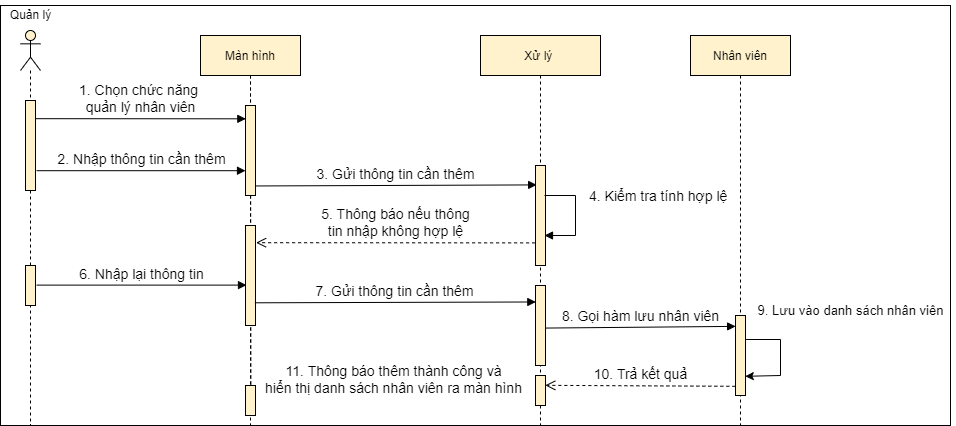

The diagram above was exported from draw.io. Its source (the exported page's mxGraphModel, read from the mxfile embedded in the PNG):
<mxGraphModel dx="1038" dy="641" grid="1" gridSize="10" guides="1" tooltips="1" connect="1" arrows="1" fold="1" page="1" pageScale="1" pageWidth="850" pageHeight="1100" math="0" shadow="0">
  <root>
    <mxCell id="0" />
    <mxCell id="1" parent="0" />
    <mxCell id="G3bVv9_abzK4qovoiKMm-1" value="" style="rounded=0;whiteSpace=wrap;html=1;" parent="1" vertex="1">
      <mxGeometry x="130" y="50" width="950" height="420" as="geometry" />
    </mxCell>
    <mxCell id="MPscw_y8peTYxQJJjwha-10" value="" style="endArrow=none;dashed=1;html=1;rounded=0;fontSize=13;entryX=0.504;entryY=0.941;entryDx=0;entryDy=0;entryPerimeter=0;" parent="1" target="F-oeoqeJH8lgBz33FF7a-4" edge="1">
      <mxGeometry width="50" height="50" relative="1" as="geometry">
        <mxPoint x="380" y="120" as="sourcePoint" />
        <mxPoint x="470" y="150" as="targetPoint" />
      </mxGeometry>
    </mxCell>
    <mxCell id="F-oeoqeJH8lgBz33FF7a-4" value="Màn hình" style="shape=umlLifeline;perimeter=lifelinePerimeter;container=1;collapsible=0;recursiveResize=0;rounded=0;shadow=0;strokeWidth=1;fillColor=#fff2cc;strokeColor=default;" parent="1" vertex="1">
      <mxGeometry x="330" y="80" width="100" height="390" as="geometry" />
    </mxCell>
    <mxCell id="F-oeoqeJH8lgBz33FF7a-5" value="" style="points=[];perimeter=orthogonalPerimeter;rounded=0;shadow=0;strokeWidth=1;fillColor=#fff2cc;strokeColor=default;" parent="F-oeoqeJH8lgBz33FF7a-4" vertex="1">
      <mxGeometry x="45" y="70" width="10" height="90" as="geometry" />
    </mxCell>
    <mxCell id="F-oeoqeJH8lgBz33FF7a-6" value="" style="html=1;points=[];perimeter=orthogonalPerimeter;fontSize=12;fillColor=#fff2cc;strokeColor=#000000;" parent="F-oeoqeJH8lgBz33FF7a-4" vertex="1">
      <mxGeometry x="45" y="190" width="10" height="100" as="geometry" />
    </mxCell>
    <mxCell id="F-oeoqeJH8lgBz33FF7a-7" value="" style="html=1;points=[];perimeter=orthogonalPerimeter;fontSize=12;fillColor=#fff2cc;strokeColor=#000000;" parent="F-oeoqeJH8lgBz33FF7a-4" vertex="1">
      <mxGeometry x="45" y="350" width="10" height="30" as="geometry" />
    </mxCell>
    <mxCell id="F-oeoqeJH8lgBz33FF7a-8" value="Xử lý " style="shape=umlLifeline;perimeter=lifelinePerimeter;container=1;collapsible=0;recursiveResize=0;rounded=0;shadow=0;strokeWidth=1;fillColor=#fff2cc;strokeColor=#000000;" parent="1" vertex="1">
      <mxGeometry x="610" y="80" width="120" height="390" as="geometry" />
    </mxCell>
    <mxCell id="F-oeoqeJH8lgBz33FF7a-9" value="" style="points=[];perimeter=orthogonalPerimeter;rounded=0;shadow=0;strokeWidth=1;fillColor=#fff2cc;strokeColor=#000000;" parent="F-oeoqeJH8lgBz33FF7a-8" vertex="1">
      <mxGeometry x="55" y="130" width="10" height="100" as="geometry" />
    </mxCell>
    <mxCell id="F-oeoqeJH8lgBz33FF7a-10" value="&lt;font style=&quot;font-size: 14px&quot;&gt;4.&amp;nbsp;Kiểm tra tính hợp lệ&lt;/font&gt;" style="edgeStyle=orthogonalEdgeStyle;html=1;align=left;spacingLeft=2;endArrow=block;rounded=0;fontSize=12;" parent="F-oeoqeJH8lgBz33FF7a-8" edge="1">
      <mxGeometry x="-0.375" y="10" relative="1" as="geometry">
        <mxPoint x="64" y="160" as="sourcePoint" />
        <Array as="points">
          <mxPoint x="95" y="160" />
          <mxPoint x="95" y="200" />
          <mxPoint x="64" y="200" />
        </Array>
        <mxPoint x="64" y="200" as="targetPoint" />
        <mxPoint as="offset" />
      </mxGeometry>
    </mxCell>
    <mxCell id="F-oeoqeJH8lgBz33FF7a-11" value="" style="html=1;points=[];perimeter=orthogonalPerimeter;fontSize=12;fillColor=#fff2cc;strokeColor=#000000;" parent="F-oeoqeJH8lgBz33FF7a-8" vertex="1">
      <mxGeometry x="55" y="250" width="10" height="80" as="geometry" />
    </mxCell>
    <mxCell id="F-oeoqeJH8lgBz33FF7a-12" value="" style="html=1;points=[];perimeter=orthogonalPerimeter;fontSize=12;fillColor=#fff2cc;strokeColor=#000000;" parent="F-oeoqeJH8lgBz33FF7a-8" vertex="1">
      <mxGeometry x="55" y="340" width="10" height="30" as="geometry" />
    </mxCell>
    <mxCell id="F-oeoqeJH8lgBz33FF7a-13" value="Nhân viên" style="shape=umlLifeline;perimeter=lifelinePerimeter;container=1;collapsible=0;recursiveResize=0;rounded=0;shadow=0;strokeWidth=1;fillColor=#fff2cc;strokeColor=#000000;" parent="1" vertex="1">
      <mxGeometry x="820" y="80" width="100" height="390" as="geometry" />
    </mxCell>
    <mxCell id="F-oeoqeJH8lgBz33FF7a-15" value="" style="html=1;points=[];perimeter=orthogonalPerimeter;fontSize=12;fillColor=#fff2cc;strokeColor=#000000;" parent="F-oeoqeJH8lgBz33FF7a-13" vertex="1">
      <mxGeometry x="45" y="280" width="10" height="80" as="geometry" />
    </mxCell>
    <mxCell id="MPscw_y8peTYxQJJjwha-5" value="" style="endArrow=classic;html=1;rounded=0;exitX=1.06;exitY=0.3;exitDx=0;exitDy=0;exitPerimeter=0;entryX=0.98;entryY=0.76;entryDx=0;entryDy=0;entryPerimeter=0;" parent="F-oeoqeJH8lgBz33FF7a-13" source="F-oeoqeJH8lgBz33FF7a-15" target="F-oeoqeJH8lgBz33FF7a-15" edge="1">
      <mxGeometry width="50" height="50" relative="1" as="geometry">
        <mxPoint x="110" y="300" as="sourcePoint" />
        <mxPoint x="120" y="380" as="targetPoint" />
        <Array as="points">
          <mxPoint x="90" y="304" />
          <mxPoint x="90" y="340" />
        </Array>
      </mxGeometry>
    </mxCell>
    <mxCell id="F-oeoqeJH8lgBz33FF7a-16" value="&lt;font style=&quot;font-size: 14px&quot;&gt;2. Nhập thông tin cần thêm&lt;/font&gt;" style="html=1;verticalAlign=bottom;endArrow=block;rounded=0;exitX=1.1;exitY=0.78;exitDx=0;exitDy=0;exitPerimeter=0;" parent="1" source="MPscw_y8peTYxQJJjwha-3" target="F-oeoqeJH8lgBz33FF7a-5" edge="1">
      <mxGeometry width="80" relative="1" as="geometry">
        <mxPoint x="204" y="213.99" as="sourcePoint" />
        <mxPoint x="590" y="270" as="targetPoint" />
      </mxGeometry>
    </mxCell>
    <mxCell id="F-oeoqeJH8lgBz33FF7a-17" value="&lt;font style=&quot;font-size: 14px&quot;&gt;3. Gửi thông tin cần thêm&lt;/font&gt;" style="html=1;verticalAlign=bottom;endArrow=block;rounded=0;fontSize=12;exitX=1.031;exitY=0.894;exitDx=0;exitDy=0;exitPerimeter=0;entryX=0.116;entryY=0.194;entryDx=0;entryDy=0;entryPerimeter=0;" parent="1" source="F-oeoqeJH8lgBz33FF7a-5" target="F-oeoqeJH8lgBz33FF7a-9" edge="1">
      <mxGeometry width="80" relative="1" as="geometry">
        <mxPoint x="510" y="270" as="sourcePoint" />
        <mxPoint x="590" y="270" as="targetPoint" />
      </mxGeometry>
    </mxCell>
    <mxCell id="F-oeoqeJH8lgBz33FF7a-18" value="&lt;font style=&quot;font-size: 14px&quot;&gt;5.&amp;nbsp;Thông báo nếu thông&lt;br&gt;tin nhập không hợp lệ&lt;/font&gt;" style="html=1;verticalAlign=bottom;endArrow=open;dashed=1;endSize=8;rounded=0;fontSize=12;exitX=-0.038;exitY=0.774;exitDx=0;exitDy=0;exitPerimeter=0;entryX=1.06;entryY=0.172;entryDx=0;entryDy=0;entryPerimeter=0;" parent="1" source="F-oeoqeJH8lgBz33FF7a-9" target="F-oeoqeJH8lgBz33FF7a-6" edge="1">
      <mxGeometry relative="1" as="geometry">
        <mxPoint x="640" y="260" as="sourcePoint" />
        <mxPoint x="410" y="287" as="targetPoint" />
      </mxGeometry>
    </mxCell>
    <mxCell id="F-oeoqeJH8lgBz33FF7a-19" value="&lt;font style=&quot;font-size: 14px&quot;&gt;6.&amp;nbsp;Nhập lại thông tin&lt;/font&gt;" style="html=1;verticalAlign=bottom;endArrow=block;rounded=0;fontSize=12;exitX=1.1;exitY=0.49;exitDx=0;exitDy=0;exitPerimeter=0;entryX=0.1;entryY=0.596;entryDx=0;entryDy=0;entryPerimeter=0;" parent="1" source="MPscw_y8peTYxQJJjwha-4" target="F-oeoqeJH8lgBz33FF7a-6" edge="1">
      <mxGeometry width="80" relative="1" as="geometry">
        <mxPoint x="204.38" y="329.4000000000001" as="sourcePoint" />
        <mxPoint x="390" y="329" as="targetPoint" />
      </mxGeometry>
    </mxCell>
    <mxCell id="F-oeoqeJH8lgBz33FF7a-20" value="&lt;font style=&quot;font-size: 14px&quot;&gt;7. Gửi thông tin cần thêm&lt;/font&gt;" style="html=1;verticalAlign=bottom;endArrow=block;rounded=0;fontSize=12;exitX=0.938;exitY=0.773;exitDx=0;exitDy=0;exitPerimeter=0;entryX=0.032;entryY=0.206;entryDx=0;entryDy=0;entryPerimeter=0;" parent="1" source="F-oeoqeJH8lgBz33FF7a-6" target="F-oeoqeJH8lgBz33FF7a-11" edge="1">
      <mxGeometry width="80" relative="1" as="geometry">
        <mxPoint x="360" y="290" as="sourcePoint" />
        <mxPoint x="440" y="290" as="targetPoint" />
      </mxGeometry>
    </mxCell>
    <mxCell id="F-oeoqeJH8lgBz33FF7a-21" value="&lt;font style=&quot;font-size: 14px&quot;&gt;8.&amp;nbsp;Gọi hàm lưu nhân viên&lt;/font&gt;" style="html=1;verticalAlign=bottom;endArrow=block;rounded=0;fontSize=12;entryX=0.011;entryY=0.136;entryDx=0;entryDy=0;entryPerimeter=0;exitX=1.042;exitY=0.532;exitDx=0;exitDy=0;exitPerimeter=0;" parent="1" source="F-oeoqeJH8lgBz33FF7a-11" target="F-oeoqeJH8lgBz33FF7a-15" edge="1">
      <mxGeometry width="80" relative="1" as="geometry">
        <mxPoint x="670" y="371" as="sourcePoint" />
        <mxPoint x="740" y="330" as="targetPoint" />
      </mxGeometry>
    </mxCell>
    <mxCell id="F-oeoqeJH8lgBz33FF7a-22" value="&lt;font style=&quot;font-size: 14px&quot;&gt;10.&amp;nbsp;Trả kết quả&lt;/font&gt;" style="html=1;verticalAlign=bottom;endArrow=open;dashed=1;endSize=8;rounded=0;fontSize=12;exitX=-0.014;exitY=0.885;exitDx=0;exitDy=0;exitPerimeter=0;entryX=0.979;entryY=0.328;entryDx=0;entryDy=0;entryPerimeter=0;fillColor=#fff2cc;strokeColor=#000000;" parent="1" source="F-oeoqeJH8lgBz33FF7a-15" target="F-oeoqeJH8lgBz33FF7a-12" edge="1">
      <mxGeometry relative="1" as="geometry">
        <mxPoint x="740" y="430" as="sourcePoint" />
        <mxPoint x="660" y="430" as="targetPoint" />
      </mxGeometry>
    </mxCell>
    <mxCell id="F-oeoqeJH8lgBz33FF7a-23" value="&lt;font style=&quot;font-size: 14px&quot;&gt;11.&amp;nbsp;Thông báo thêm thành công và&lt;br&gt;hiển thị danh sách nhân viên ra màn hình&lt;/font&gt;" style="html=1;verticalAlign=bottom;endArrow=open;dashed=1;endSize=8;rounded=0;fontSize=12;exitX=0.081;exitY=0.797;exitDx=0;exitDy=0;exitPerimeter=0;fillColor=#fff2cc;strokeColor=none;" parent="1" source="F-oeoqeJH8lgBz33FF7a-12" edge="1">
      <mxGeometry relative="1" as="geometry">
        <mxPoint x="610" y="380" as="sourcePoint" />
        <mxPoint x="380" y="444" as="targetPoint" />
      </mxGeometry>
    </mxCell>
    <mxCell id="F-oeoqeJH8lgBz33FF7a-43" value="&lt;font style=&quot;font-size: 14px&quot;&gt;1. Chọn chức năng &lt;br&gt;quản lý nhân viên&lt;/font&gt;" style="html=1;verticalAlign=bottom;endArrow=block;rounded=0;fontSize=12;entryX=0.033;entryY=0.148;entryDx=0;entryDy=0;entryPerimeter=0;exitX=1;exitY=0.202;exitDx=0;exitDy=0;exitPerimeter=0;" parent="1" source="MPscw_y8peTYxQJJjwha-3" target="F-oeoqeJH8lgBz33FF7a-5" edge="1">
      <mxGeometry width="80" relative="1" as="geometry">
        <mxPoint x="170" y="163" as="sourcePoint" />
        <mxPoint x="680" y="190" as="targetPoint" />
      </mxGeometry>
    </mxCell>
    <mxCell id="MPscw_y8peTYxQJJjwha-2" value="" style="shape=umlLifeline;participant=umlActor;perimeter=lifelinePerimeter;whiteSpace=wrap;html=1;container=1;collapsible=0;recursiveResize=0;verticalAlign=top;spacingTop=36;outlineConnect=0;fillColor=#fff2cc;strokeColor=default;" parent="1" vertex="1">
      <mxGeometry x="150" y="75" width="20" height="395" as="geometry" />
    </mxCell>
    <mxCell id="MPscw_y8peTYxQJJjwha-3" value="" style="html=1;points=[];perimeter=orthogonalPerimeter;fillColor=#fff2cc;strokeColor=#000000;" parent="MPscw_y8peTYxQJJjwha-2" vertex="1">
      <mxGeometry x="5" y="70" width="10" height="90" as="geometry" />
    </mxCell>
    <mxCell id="MPscw_y8peTYxQJJjwha-4" value="" style="html=1;points=[];perimeter=orthogonalPerimeter;fillColor=#fff2cc;strokeColor=#000000;" parent="MPscw_y8peTYxQJJjwha-2" vertex="1">
      <mxGeometry x="5" y="235" width="10" height="40" as="geometry" />
    </mxCell>
    <mxCell id="MPscw_y8peTYxQJJjwha-6" value="9. Lưu vào danh sách nhân viên" style="text;html=1;align=center;verticalAlign=middle;resizable=0;points=[];autosize=1;strokeColor=none;fillColor=none;fontSize=13;fontStyle=0;labelBorderColor=none;" parent="1" vertex="1">
      <mxGeometry x="875" y="340" width="210" height="30" as="geometry" />
    </mxCell>
    <mxCell id="MPscw_y8peTYxQJJjwha-7" value="Quản lý&lt;br&gt;" style="text;html=1;align=center;verticalAlign=middle;resizable=0;points=[];autosize=1;strokeColor=none;fillColor=none;" parent="1" vertex="1">
      <mxGeometry x="130" y="45" width="60" height="30" as="geometry" />
    </mxCell>
  </root>
</mxGraphModel>